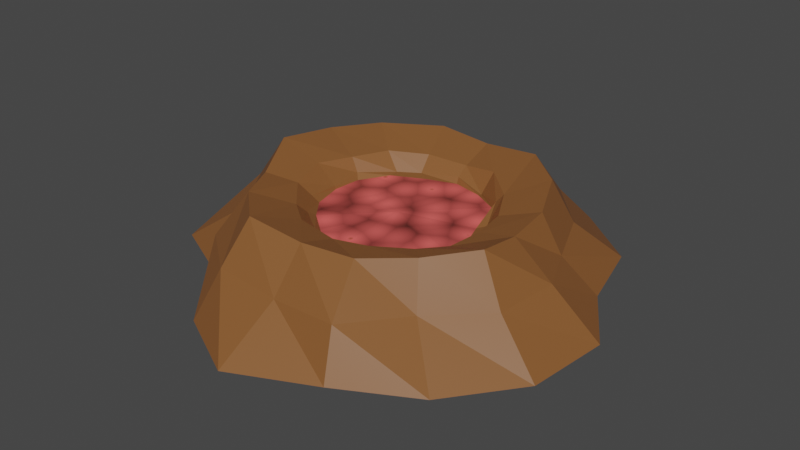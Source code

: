 # Source: Mina.blend  (saved by Blender 2.92.15; exported with 4.5.12 LTS)
import bpy
from mathutils import Matrix  # noqa: F401  (used for matrix-valued properties, if any)

bpy.ops.wm.read_factory_settings(use_empty=True)
scene = bpy.context.scene
scene.name = 'Scene'

# ---- collections
col_collection = bpy.data.collections.new('Collection'); scene.collection.children.link(col_collection)
col_mina = bpy.data.collections.new('Mina'); col_collection.children.link(col_mina)

# ---- materials (node trees are filled in below, after node groups)
mat_material_008 = bpy.data.materials.new('Material.008')
mat_material_008.use_transparent_shadow = False
mat_material_011 = bpy.data.materials.new('Material.011')
mat_material_011.use_transparent_shadow = False

# ---- material node trees
mat_material_008.use_nodes = True; mat_material_008.node_tree.nodes.clear()
_N = mat_material_008.node_tree.nodes; _L = mat_material_008.node_tree.links
n0 = _N.new('ShaderNodeBsdfPrincipled'); n0.name = 'Principled BSDF'; n0.location = (10, 300)
n0.distribution = 'GGX'
n0.subsurface_method = 'BURLEY'
n0.inputs[0].default_value = (0.2434, 0.0947, 0.02807, 1.0)
n0.inputs[3].default_value = 1.45
n0.inputs[27].default_value = (0.0, 0.0, 0.0, 1.0)
n0.inputs[28].default_value = 1.0
n1 = _N.new('ShaderNodeOutputMaterial'); n1.name = 'Material Output'; n1.location = (300, 300)
_L.new(n0.outputs[0], n1.inputs[0])
n1.is_active_output = True
mat_material_011.use_nodes = True; mat_material_011.node_tree.nodes.clear()
_N = mat_material_011.node_tree.nodes; _L = mat_material_011.node_tree.links
n0 = _N.new('ShaderNodeBsdfPrincipled'); n0.name = 'Principled BSDF'; n0.location = (10, 300)
n0.distribution = 'GGX'
n0.subsurface_method = 'BURLEY'
n0.inputs[3].default_value = 1.45
n0.inputs[27].default_value = (0.0, 0.0, 0.0, 1.0)
n0.inputs[28].default_value = 1.0
n1 = _N.new('ShaderNodeOutputMaterial'); n1.name = 'Material Output'; n1.location = (300, 300)
n2 = _N.new('ShaderNodeTexVoronoi'); n2.name = 'Voronoi Texture'; n2.location = (-573, 138)
n2.inputs[2].default_value = 17.0
n3 = _N.new('ShaderNodeValToRGB'); n3.name = 'ColorRamp'; n3.location = (-258, 163)
while len(n3.color_ramp.elements) > 1: n3.color_ramp.elements.remove(n3.color_ramp.elements[-1])
n3.color_ramp.elements[0].position = 0.0; n3.color_ramp.elements[0].color = (0.2169, 0.0528, 0.002151, 1.0)
_e = n3.color_ramp.elements.new(0.1152); _e.color = (1.0, 0.1394, 0.128, 1.0)
_e = n3.color_ramp.elements.new(1.0); _e.color = (0.05862, 0.01214, 0.008914, 1.0)
_L.new(n0.outputs[0], n1.inputs[0])
_L.new(n2.outputs[0], n3.inputs[0])
_L.new(n3.outputs[0], n0.inputs[0])
n1.is_active_output = True

# ---- world
world_world = bpy.data.worlds.new('World'); scene.world = world_world
world_world.use_nodes = True; world_world.node_tree.nodes.clear()
_N = world_world.node_tree.nodes; _L = world_world.node_tree.links
n0 = _N.new('ShaderNodeOutputWorld'); n0.name = 'World Output'; n0.location = (300, 300)
n1 = _N.new('ShaderNodeBackground'); n1.name = 'Background'; n1.location = (10, 300)
n1.inputs[0].default_value = (0.05088, 0.05088, 0.05088, 1.0)
_L.new(n1.outputs[0], n0.inputs[0])
n0.is_active_output = True
world_world.color = (0.05088, 0.05088, 0.05088)
world_world.use_sun_shadow = False
world_world.sun_shadow_jitter_overblur = 0.0

# ---- meshes
me_circle_014 = bpy.data.meshes.new('Circle.014')
me_circle_014.from_pydata([(-0.01493, 1.072, -0.01773), (-0.419, 0.9761, -0.02024), (-0.7992, 0.7164, -0.02087), (-0.9343, 0.3802, -0.02477), (-1.039, -0.00147, -0.02713), (-0.9828, -0.4001, -0.03162), (-0.5712, -0.6142, -0.006261), (-0.3768, -0.9119, -0.02555), (-0.01495, -1.101, -0.01872), (0.3755, -0.926, -0.01428), (0.7147, -0.7161, -0.02724), (0.9754, -0.4093, -0.01606), (1.014, -0.003067, -0.02001), (0.8154, 0.31, -0.0154), (0.7067, 0.7068, -0.02581), (0.3846, 0.9631, -0.02718), (-0.04978, 0.9257, 0.1483), (-0.3426, 0.8098, 0.1441), (-0.7257, 0.6395, 0.1324), (-0.8229, 0.3315, 0.1363), (-0.903, -0.007098, 0.1286), (-0.707, -0.3107, 0.1221), (-0.5811, -0.5879, 0.1317), (-0.3257, -0.7867, 0.1393), (0.003035, -0.8071, 0.1288), (0.3269, -0.8213, 0.1442), (0.5034, -0.5325, 0.122), (0.751, -0.3258, 0.1323), (0.7838, -0.01719, 0.1336), (0.6659, 0.2401, 0.1183), (0.5462, 0.5292, 0.1243), (0.3168, 0.7709, 0.1316), (-0.01111, 0.467, 0.2318), (-0.2148, 0.4434, 0.2374), (-0.3845, 0.3466, 0.2416), (-0.4576, 0.1703, 0.2461), (-0.5183, 0.0003979, 0.2531), (-0.4708, -0.1817, 0.2374), (-0.3308, -0.3346, 0.232), (-0.193, -0.4429, 0.2414), (-0.005623, -0.4543, 0.2236), (0.172, -0.4364, 0.2394), (0.3404, -0.3459, 0.2444), (0.3949, -0.1848, 0.2174), (0.419, -0.02261, 0.2224), (0.3941, 0.1528, 0.2229), (0.3094, 0.3136, 0.2351), (0.1597, 0.4464, 0.2496), (-0.01403, 0.4121, 0.2002), (-0.2047, 0.3744, 0.1832), (-0.3085, 0.3172, 0.1805), (-0.424, 0.1653, 0.1933), (-0.411, -0.003397, 0.1884), (-0.4014, -0.1651, 0.1993), (-0.3001, -0.2993, 0.2001), (-0.1654, -0.3915, 0.1978), (-0.005849, -0.4092, 0.1938), (0.1423, -0.3707, 0.1768), (0.258, -0.2772, 0.1688), (0.3479, -0.1546, 0.1726), (0.3695, -0.01071, 0.1751), (0.3432, 0.1443, 0.1742), (0.2849, 0.2888, 0.2081), (0.1431, 0.377, 0.1771), (-0.01079, 0.3961, 0.1781), (-0.1495, 0.3429, 0.1803), (-0.3093, 0.2712, 0.1783), (-0.3995, 0.1412, 0.1742), (-0.4047, -0.004359, 0.1778), (-0.3678, -0.1546, 0.1775), (-0.276, -0.2705, 0.185), (-0.1661, -0.3571, 0.1776), (-0.01439, -0.3982, 0.1784), (0.1247, -0.3364, 0.1681), (0.2475, -0.2662, 0.1718), (0.3373, -0.151, 0.1802), (0.3568, -0.009407, 0.1741), (0.3117, 0.1091, 0.1691), (0.2668, 0.2852, 0.1827), (0.1383, 0.3582, 0.1801), (-0.03067, -0.003423, 0.18), (0.6123, -0.2547, 0.2852), (0.5976, -0.02202, 0.2534), (-0.7382, 0.002621, 0.3054), (-0.6034, -0.2515, 0.2661), (0.5688, 0.2209, 0.2589), (-0.4808, -0.4703, 0.2816), (0.4562, 0.4688, 0.2816), (-0.2835, -0.6484, 0.292), (0.2487, 0.649, 0.284), (0.0004426, -0.6428, 0.2711), (-0.01882, 0.6404, 0.2721), (-0.2869, 0.6506, 0.2852), (0.2382, -0.5931, 0.2636), (-0.5517, 0.4914, 0.2843), (0.4473, -0.4552, 0.2773), (-0.6815, 0.2673, 0.2927)], [], [(13, 12, 28, 29), (6, 5, 21, 22), (14, 13, 29, 30), (7, 6, 22, 23), (15, 14, 30, 31), (8, 7, 23, 24), (1, 0, 16, 17), (0, 15, 31, 16), (9, 8, 24, 25), (2, 1, 17, 18), (10, 9, 25, 26), (3, 2, 18, 19), (11, 10, 26, 27), (4, 3, 19, 20), (12, 11, 27, 28), (5, 4, 20, 21), (82, 81, 43, 44), (84, 83, 36, 37), (85, 82, 44, 45), (86, 84, 37, 38), (87, 85, 45, 46), (88, 86, 38, 39), (89, 87, 46, 47), (90, 88, 39, 40), (92, 91, 32, 33), (91, 89, 47, 32), (93, 90, 40, 41), (94, 92, 33, 34), (95, 93, 41, 42), (96, 94, 34, 35), (81, 95, 42, 43), (83, 96, 35, 36), (34, 33, 49, 50), (42, 41, 57, 58), (35, 34, 50, 51), (43, 42, 58, 59), (36, 35, 51, 52), (44, 43, 59, 60), (37, 36, 52, 53), (45, 44, 60, 61), (38, 37, 53, 54), (46, 45, 61, 62), (39, 38, 54, 55), (47, 46, 62, 63), (40, 39, 55, 56), (33, 32, 48, 49), (32, 47, 63, 48), (41, 40, 56, 57), (55, 54, 70, 71), (63, 62, 78, 79), (56, 55, 71, 72), (49, 48, 64, 65), (48, 63, 79, 64), (57, 56, 72, 73), (50, 49, 65, 66), (58, 57, 73, 74), (51, 50, 66, 67), (59, 58, 74, 75), (52, 51, 67, 68), (60, 59, 75, 76), (53, 52, 68, 69), (61, 60, 76, 77), (54, 53, 69, 70), (62, 61, 77, 78), (79, 80, 64), (78, 80, 79), (80, 74, 73), (77, 80, 78), (80, 75, 74), (76, 80, 77), (68, 67, 80), (69, 68, 80), (80, 76, 75), (80, 67, 66), (80, 66, 65), (69, 80, 70), (70, 80, 71), (80, 65, 64), (71, 80, 72), (80, 73, 72), (20, 19, 96, 83), (27, 26, 95, 81), (19, 18, 94, 96), (26, 25, 93, 95), (18, 17, 92, 94), (25, 24, 90, 93), (16, 31, 89, 91), (17, 16, 91, 92), (24, 23, 88, 90), (31, 30, 87, 89), (23, 22, 86, 88), (30, 29, 85, 87), (22, 21, 84, 86), (29, 28, 82, 85), (21, 20, 83, 84), (28, 27, 81, 82)])
me_circle_014.polygons.foreach_set('material_index', [0, 0, 0, 0, 0, 0, 0, 0, 0, 0, 0, 0, 0, 0, 0, 0, 0, 0, 0, 0, 0, 0, 0, 0, 0, 0, 0, 0, 0, 0, 0, 0, 0, 0, 0, 0, 0, 0, 0, 0, 0, 0, 0, 0, 0, 0, 0, 0, 0, 0, 0, 0, 0, 0, 0, 0, 0, 0, 0, 0, 0, 0, 0, 0, 1, 1, 1, 1, 1, 1, 1, 1, 1, 1, 1, 1, 1, 1, 1, 1, 0, 0, 0, 0, 0, 0, 0, 0, 0, 0, 0, 0, 0, 0, 0, 0])
_uv = me_circle_014.uv_layers.new(name='UVMap')
_uv.uv.foreach_set('vector', [0.0, 0.0, 0.0, 0.0, 0.0, 0.0, 0.0, 0.0, 0.0, 0.0, 0.0, 0.0, 0.0, 0.0, 0.0, 0.0, 0.0, 0.0, 0.0, 0.0, 0.0, 0.0, 0.0, 0.0, 0.0, 0.0, 0.0, 0.0, 0.0, 0.0, 0.0, 0.0, 0.0, 0.0, 0.0, 0.0, 0.0, 0.0, 0.0, 0.0, 0.0, 0.0, 0.0, 0.0, 0.0, 0.0, 0.0, 0.0, 0.0, 0.0, 0.0, 0.0, 0.0, 0.0, 0.0, 0.0, 0.0, 0.0, 0.0, 0.0, 0.0, 0.0, 0.0, 0.0, 0.0, 0.0, 0.0, 0.0, 0.0, 0.0, 0.0, 0.0, 0.0, 0.0, 0.0, 0.0, 0.0, 0.0, 0.0, 0.0, 0.0, 0.0, 0.0, 0.0, 0.0, 0.0, 0.0, 0.0, 0.0, 0.0, 0.0, 0.0, 0.0, 0.0, 0.0, 0.0, 0.0, 0.0, 0.0, 0.0, 0.0, 0.0, 0.0, 0.0, 0.0, 0.0, 0.0, 0.0, 0.0, 0.0, 0.0, 0.0, 0.0, 0.0, 0.0, 0.0, 0.0, 0.0, 0.0, 0.0, 0.0, 0.0, 0.0, 0.0, 0.0, 0.0, 0.0, 0.0, 0.0, 0.0, 0.0, 0.0, 0.0, 0.0, 0.0, 0.0, 0.0, 0.0, 0.0, 0.0, 0.0, 0.0, 0.0, 0.0, 0.0, 0.0, 0.0, 0.0, 0.0, 0.0, 0.0, 0.0, 0.0, 0.0, 0.0, 0.0, 0.0, 0.0, 0.0, 0.0, 0.0, 0.0, 0.0, 0.0, 0.0, 0.0, 0.0, 0.0, 0.0, 0.0, 0.0, 0.0, 0.0, 0.0, 0.0, 0.0, 0.0, 0.0, 0.0, 0.0, 0.0, 0.0, 0.0, 0.0, 0.0, 0.0, 0.0, 0.0, 0.0, 0.0, 0.0, 0.0, 0.0, 0.0, 0.0, 0.0, 0.0, 0.0, 0.0, 0.0, 0.0, 0.0, 0.0, 0.0, 0.0, 0.0, 0.0, 0.0, 0.0, 0.0, 0.0, 0.0, 0.0, 0.0, 0.0, 0.0, 0.0, 0.0, 0.0, 0.0, 0.0, 0.0, 0.0, 0.0, 0.0, 0.0, 0.0, 0.0, 0.0, 0.0, 0.0, 0.0, 0.0, 0.0, 0.0, 0.0, 0.0, 0.0, 0.0, 0.0, 0.0, 0.0, 0.0, 0.0, 0.0, 0.0, 0.0, 0.0, 0.0, 0.0, 0.0, 0.0, 0.0, 0.0, 0.0, 0.0, 0.0, 0.0, 0.0, 0.0, 0.0, 0.0, 0.0, 0.0, 0.0, 0.0, 0.0, 0.0, 0.0, 0.0, 0.0, 0.0, 0.0, 0.0, 0.0, 0.0, 0.0, 0.0, 0.0, 0.0, 0.0, 0.0, 0.0, 0.0, 0.0, 0.0, 0.0, 0.0, 0.0, 0.0, 0.0, 0.0, 0.0, 0.0, 0.0, 0.0, 0.0, 0.0, 0.0, 0.0, 0.0, 0.0, 0.0, 0.0, 0.0, 0.0, 0.0, 0.0, 0.0, 0.0, 0.0, 0.0, 0.0, 0.0, 0.0, 0.0, 0.0, 0.0, 0.0, 0.0, 0.0, 0.0, 0.0, 0.0, 0.0, 0.0, 0.0, 0.0, 0.0, 0.0, 0.0, 0.0, 0.0, 0.0, 0.0, 0.0, 0.0, 0.0, 0.0, 0.0, 0.0, 0.0, 0.0, 0.0, 0.0, 0.0, 0.0, 0.0, 0.0, 0.0, 0.0, 0.0, 0.0, 0.0, 0.0, 0.0, 0.0, 0.0, 0.0, 0.0, 0.0, 0.0, 0.0, 0.0, 0.0, 0.0, 0.0, 0.0, 0.0, 0.0, 0.0, 0.0, 0.0, 0.0, 0.0, 0.0, 0.0, 0.0, 0.0, 0.0, 0.0, 0.0, 0.0, 0.0, 0.0, 0.0, 0.0, 0.0, 0.0, 0.0, 0.0, 0.0, 0.0, 0.0, 0.0, 0.0, 0.0, 0.0, 0.0, 0.0, 0.0, 0.0, 0.0, 0.0, 0.0, 0.0, 0.0, 0.0, 0.0, 0.0, 0.0, 0.0, 0.0, 0.0, 0.0, 0.0, 0.0, 0.0, 0.0, 0.0, 0.0, 0.0, 0.0, 0.0, 0.0, 0.0, 0.0, 0.0, 0.0, 0.0, 0.0, 0.0, 0.0, 0.0, 0.0, 0.0, 0.0, 0.0, 0.0, 0.0, 0.0, 0.0, 0.0, 0.0, 0.0, 0.0, 0.0, 0.0, 0.0, 0.0, 0.0, 0.0, 0.0, 0.0, 0.0, 0.0, 0.0, 0.0, 0.0, 0.0, 0.0, 0.0, 0.0, 0.0, 0.0, 0.0, 0.0, 0.0, 0.0, 0.0, 0.0, 0.0, 0.0, 0.0, 0.0, 0.0, 0.0, 0.0, 0.0, 0.0, 0.0, 0.0, 0.0, 0.0, 0.0, 0.0, 0.0, 0.0, 0.0, 0.0, 0.0, 0.0, 0.0, 0.0, 0.0, 0.0, 0.0, 0.0, 0.0, 0.0, 0.0, 0.0, 0.0, 0.0, 0.0, 0.0, 0.0, 0.0, 0.0, 0.0, 0.0, 0.0, 0.0, 0.0, 0.0, 0.0, 0.0, 0.0, 0.0, 0.0, 0.0, 0.0, 0.0, 0.0, 0.0, 0.0, 0.0, 0.0, 0.0, 0.0, 0.0, 0.0, 0.0, 0.0, 0.0, 0.0, 0.0, 0.0, 0.0, 0.0, 0.0, 0.0, 0.0, 0.0, 0.0, 0.0, 0.0, 0.0, 0.0, 0.0, 0.0, 0.0, 0.0, 0.0, 0.0, 0.0, 0.0, 0.0, 0.0, 0.0, 0.0, 0.0, 0.0, 0.0, 0.0, 0.0, 0.0, 0.0, 0.0, 0.0, 0.0, 0.0, 0.0, 0.0, 0.0, 0.0, 0.0, 0.0, 0.0, 0.0, 0.0, 0.0, 0.0, 0.0, 0.0, 0.0, 0.0, 0.0, 0.0, 0.0, 0.0, 0.0, 0.0, 0.0, 0.0, 0.0, 0.0, 0.0, 0.0, 0.0, 0.0, 0.0, 0.0, 0.0, 0.0, 0.0, 0.0, 0.0, 0.0, 0.0, 0.0, 0.0, 0.0, 0.0, 0.0, 0.0, 0.0, 0.0, 0.0, 0.0, 0.0, 0.0, 0.0, 0.0, 0.0, 0.0, 0.0, 0.0, 0.0, 0.0, 0.0, 0.0, 0.0, 0.0, 0.0, 0.0, 0.0, 0.0, 0.0, 0.0, 0.0, 0.0, 0.0, 0.0, 0.0, 0.0, 0.0, 0.0, 0.0, 0.0, 0.0, 0.0, 0.0, 0.0, 0.0, 0.0, 0.0, 0.0, 0.0, 0.0, 0.0, 0.0, 0.0, 0.0, 0.0, 0.0, 0.0, 0.0, 0.0, 0.0, 0.0, 0.0, 0.0, 0.0, 0.0, 0.0, 0.0, 0.0, 0.0, 0.0, 0.0, 0.0, 0.0, 0.0, 0.0, 0.0, 0.0, 0.0, 0.0, 0.0, 0.0, 0.0, 0.0, 0.0, 0.0, 0.0, 0.0, 0.0, 0.0, 0.0, 0.0, 0.0, 0.0, 0.0, 0.0, 0.0, 0.0, 0.0, 0.0, 0.0, 0.0, 0.0, 0.0, 0.0, 0.0, 0.0, 0.0, 0.0, 0.0, 0.0, 0.0, 0.0, 0.0, 0.0, 0.0, 0.0, 0.0, 0.0, 0.0, 0.0, 0.0, 0.0, 0.0, 0.0, 0.0, 0.0])
me_circle_014.materials.append(mat_material_008)
me_circle_014.materials.append(mat_material_011)
me_circle_014.use_remesh_fix_poles = True
me_circle_014.use_remesh_preserve_attributes = False
me_circle_014.use_mirror_vertex_groups = False
me_circle_014.update()

# ---- objects
ob_circle_012 = bpy.data.objects.new('Circle.012', me_circle_014)

# ---- transforms, parenting, visibility, modifiers, constraints
ob_circle_012.location = (0.0, 0.0, 0.02421)
ob_circle_012.scale = (0.8782, 0.8782, 1.14)
ob_circle_012.lineart.crease_threshold = 0.0

# ---- collection membership
col_mina.objects.link(ob_circle_012)

# ---- scene / render settings (as saved in the file)
scene.frame_start = 1; scene.frame_end = 250; scene.frame_set(1)
scene.render.engine = 'BLENDER_EEVEE_NEXT'
scene.cycles.use_denoising = False
scene.cycles.samples = 128
scene.cycles.sampling_pattern = 'TABULATED_SOBOL'
scene.cycles.use_adaptive_sampling = False
scene.cycles.use_light_tree = False
scene.view_settings.view_transform = 'Filmic'
bpy.context.view_layer.update()

# ---- added for rendering (the .blend has no active camera and no usable light): camera, sun
cam_auto = bpy.data.cameras.new('AutoCamera')
cam_auto.lens = 50.0
cam_auto.sensor_width = 36.0
cam_auto.clip_end = 1000.0
ob_auto_camera = bpy.data.objects.new('AutoCamera', cam_auto)
scene.collection.objects.link(ob_auto_camera)
ob_auto_camera.location = (2.44444, -2.95932, 2.14456)
ob_auto_camera.rotation_euler = (1.09748, -7.21219e-08, 0.694738)
scene.camera = ob_auto_camera
light_auto_sun = bpy.data.lights.new('AutoSun', 'SUN')
light_auto_sun.energy = 3.0
light_auto_sun.angle = 0.0523599
ob_auto_sun = bpy.data.objects.new('AutoSun', light_auto_sun)
scene.collection.objects.link(ob_auto_sun)
ob_auto_sun.rotation_euler = (0.872665, 0.174533, 0.523599)
bpy.context.view_layer.update()
